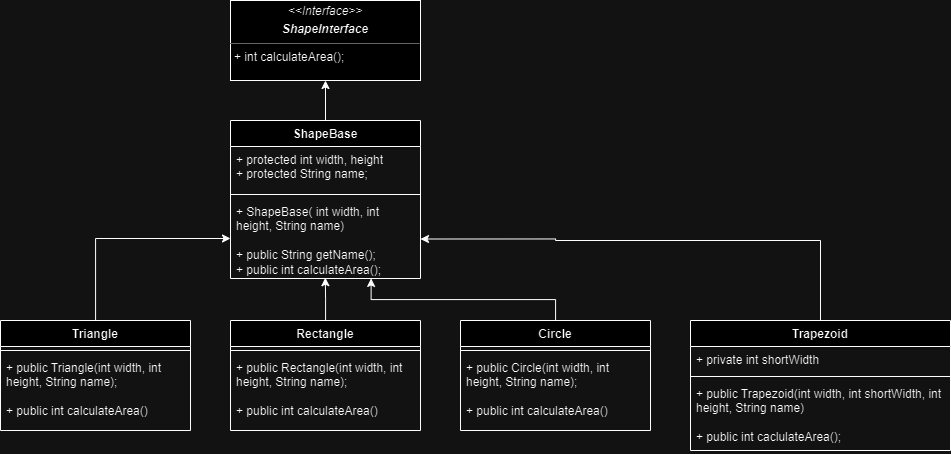

The diagram above was exported from draw.io. Its source (the exported page's mxGraphModel, read from the mxfile embedded in the PNG):
<mxGraphModel dx="592" dy="1066" grid="1" gridSize="10" guides="1" tooltips="1" connect="1" arrows="1" fold="1" page="1" pageScale="1" pageWidth="850" pageHeight="1100" math="0" shadow="0">
  <root>
    <mxCell id="0" />
    <mxCell id="1" parent="0" />
    <mxCell id="cpKiqW9yVBWy5-7Fp6U--1" value="&lt;p style=&quot;margin:0px;margin-top:4px;text-align:center;&quot;&gt;&lt;i&gt;&amp;lt;&amp;lt;Interface&amp;gt;&amp;gt;&lt;/i&gt;&lt;br&gt;&lt;/p&gt;&lt;p style=&quot;margin:0px;margin-top:4px;text-align:center;&quot;&gt;&lt;i&gt;&lt;b&gt;ShapeInterface&lt;/b&gt;&lt;/i&gt;&lt;/p&gt;&lt;hr size=&quot;1&quot;&gt;&lt;p style=&quot;margin:0px;margin-left:4px;&quot;&gt;+ int calculateArea();&lt;br&gt;&lt;/p&gt;" style="verticalAlign=top;align=left;overflow=fill;fontSize=12;fontFamily=Helvetica;html=1;whiteSpace=wrap;" vertex="1" parent="1">
      <mxGeometry x="310" y="220" width="190" height="80" as="geometry" />
    </mxCell>
    <mxCell id="cpKiqW9yVBWy5-7Fp6U--6" style="edgeStyle=orthogonalEdgeStyle;rounded=0;orthogonalLoop=1;jettySize=auto;html=1;entryX=0.5;entryY=1;entryDx=0;entryDy=0;" edge="1" parent="1" source="cpKiqW9yVBWy5-7Fp6U--2" target="cpKiqW9yVBWy5-7Fp6U--1">
      <mxGeometry relative="1" as="geometry" />
    </mxCell>
    <mxCell id="cpKiqW9yVBWy5-7Fp6U--2" value="ShapeBase" style="swimlane;fontStyle=1;align=center;verticalAlign=top;childLayout=stackLayout;horizontal=1;startSize=26;horizontalStack=0;resizeParent=1;resizeParentMax=0;resizeLast=0;collapsible=1;marginBottom=0;whiteSpace=wrap;html=1;" vertex="1" parent="1">
      <mxGeometry x="310" y="340" width="190" height="158" as="geometry" />
    </mxCell>
    <mxCell id="cpKiqW9yVBWy5-7Fp6U--3" value="+ protected int width, height&lt;br&gt;+ protected String name;" style="text;strokeColor=none;fillColor=none;align=left;verticalAlign=top;spacingLeft=4;spacingRight=4;overflow=hidden;rotatable=0;points=[[0,0.5],[1,0.5]];portConstraint=eastwest;whiteSpace=wrap;html=1;" vertex="1" parent="cpKiqW9yVBWy5-7Fp6U--2">
      <mxGeometry y="26" width="190" height="44" as="geometry" />
    </mxCell>
    <mxCell id="cpKiqW9yVBWy5-7Fp6U--4" value="" style="line;strokeWidth=1;fillColor=none;align=left;verticalAlign=middle;spacingTop=-1;spacingLeft=3;spacingRight=3;rotatable=0;labelPosition=right;points=[];portConstraint=eastwest;strokeColor=inherit;" vertex="1" parent="cpKiqW9yVBWy5-7Fp6U--2">
      <mxGeometry y="70" width="190" height="8" as="geometry" />
    </mxCell>
    <mxCell id="cpKiqW9yVBWy5-7Fp6U--5" value="+ ShapeBase( int width, int height, String name)&lt;br&gt;&lt;br&gt;+ public String getName();&lt;br&gt;+ public int calculateArea();" style="text;strokeColor=none;fillColor=none;align=left;verticalAlign=top;spacingLeft=4;spacingRight=4;overflow=hidden;rotatable=0;points=[[0,0.5],[1,0.5]];portConstraint=eastwest;whiteSpace=wrap;html=1;" vertex="1" parent="cpKiqW9yVBWy5-7Fp6U--2">
      <mxGeometry y="78" width="190" height="80" as="geometry" />
    </mxCell>
    <mxCell id="cpKiqW9yVBWy5-7Fp6U--25" style="edgeStyle=orthogonalEdgeStyle;rounded=0;orthogonalLoop=1;jettySize=auto;html=1;entryX=0.499;entryY=0.99;entryDx=0;entryDy=0;entryPerimeter=0;" edge="1" parent="1" source="cpKiqW9yVBWy5-7Fp6U--7" target="cpKiqW9yVBWy5-7Fp6U--5">
      <mxGeometry relative="1" as="geometry" />
    </mxCell>
    <mxCell id="cpKiqW9yVBWy5-7Fp6U--7" value="Rectangle" style="swimlane;fontStyle=1;align=center;verticalAlign=top;childLayout=stackLayout;horizontal=1;startSize=26;horizontalStack=0;resizeParent=1;resizeParentMax=0;resizeLast=0;collapsible=1;marginBottom=0;whiteSpace=wrap;html=1;" vertex="1" parent="1">
      <mxGeometry x="310" y="540" width="190" height="110" as="geometry" />
    </mxCell>
    <mxCell id="cpKiqW9yVBWy5-7Fp6U--9" value="" style="line;strokeWidth=1;fillColor=none;align=left;verticalAlign=middle;spacingTop=-1;spacingLeft=3;spacingRight=3;rotatable=0;labelPosition=right;points=[];portConstraint=eastwest;strokeColor=inherit;" vertex="1" parent="cpKiqW9yVBWy5-7Fp6U--7">
      <mxGeometry y="26" width="190" height="8" as="geometry" />
    </mxCell>
    <mxCell id="cpKiqW9yVBWy5-7Fp6U--10" value="+ public Rectangle(int width, int height, String name);&lt;br&gt;&lt;br&gt;+ public int calculateArea()" style="text;strokeColor=none;fillColor=none;align=left;verticalAlign=top;spacingLeft=4;spacingRight=4;overflow=hidden;rotatable=0;points=[[0,0.5],[1,0.5]];portConstraint=eastwest;whiteSpace=wrap;html=1;" vertex="1" parent="cpKiqW9yVBWy5-7Fp6U--7">
      <mxGeometry y="34" width="190" height="76" as="geometry" />
    </mxCell>
    <mxCell id="cpKiqW9yVBWy5-7Fp6U--24" style="edgeStyle=orthogonalEdgeStyle;rounded=0;orthogonalLoop=1;jettySize=auto;html=1;entryX=0;entryY=0.5;entryDx=0;entryDy=0;" edge="1" parent="1" source="cpKiqW9yVBWy5-7Fp6U--11" target="cpKiqW9yVBWy5-7Fp6U--5">
      <mxGeometry relative="1" as="geometry" />
    </mxCell>
    <mxCell id="cpKiqW9yVBWy5-7Fp6U--11" value="Triangle" style="swimlane;fontStyle=1;align=center;verticalAlign=top;childLayout=stackLayout;horizontal=1;startSize=26;horizontalStack=0;resizeParent=1;resizeParentMax=0;resizeLast=0;collapsible=1;marginBottom=0;whiteSpace=wrap;html=1;" vertex="1" parent="1">
      <mxGeometry x="80" y="540" width="190" height="110" as="geometry" />
    </mxCell>
    <mxCell id="cpKiqW9yVBWy5-7Fp6U--12" value="" style="line;strokeWidth=1;fillColor=none;align=left;verticalAlign=middle;spacingTop=-1;spacingLeft=3;spacingRight=3;rotatable=0;labelPosition=right;points=[];portConstraint=eastwest;strokeColor=inherit;" vertex="1" parent="cpKiqW9yVBWy5-7Fp6U--11">
      <mxGeometry y="26" width="190" height="8" as="geometry" />
    </mxCell>
    <mxCell id="cpKiqW9yVBWy5-7Fp6U--13" value="+ public Triangle(int width, int height, String name);&lt;br&gt;&lt;br&gt;+ public int calculateArea()" style="text;strokeColor=none;fillColor=none;align=left;verticalAlign=top;spacingLeft=4;spacingRight=4;overflow=hidden;rotatable=0;points=[[0,0.5],[1,0.5]];portConstraint=eastwest;whiteSpace=wrap;html=1;" vertex="1" parent="cpKiqW9yVBWy5-7Fp6U--11">
      <mxGeometry y="34" width="190" height="76" as="geometry" />
    </mxCell>
    <mxCell id="cpKiqW9yVBWy5-7Fp6U--26" style="edgeStyle=orthogonalEdgeStyle;rounded=0;orthogonalLoop=1;jettySize=auto;html=1;entryX=0.74;entryY=0.999;entryDx=0;entryDy=0;entryPerimeter=0;" edge="1" parent="1" source="cpKiqW9yVBWy5-7Fp6U--14" target="cpKiqW9yVBWy5-7Fp6U--5">
      <mxGeometry relative="1" as="geometry" />
    </mxCell>
    <mxCell id="cpKiqW9yVBWy5-7Fp6U--14" value="Circle" style="swimlane;fontStyle=1;align=center;verticalAlign=top;childLayout=stackLayout;horizontal=1;startSize=26;horizontalStack=0;resizeParent=1;resizeParentMax=0;resizeLast=0;collapsible=1;marginBottom=0;whiteSpace=wrap;html=1;" vertex="1" parent="1">
      <mxGeometry x="540" y="540" width="190" height="110" as="geometry" />
    </mxCell>
    <mxCell id="cpKiqW9yVBWy5-7Fp6U--15" value="" style="line;strokeWidth=1;fillColor=none;align=left;verticalAlign=middle;spacingTop=-1;spacingLeft=3;spacingRight=3;rotatable=0;labelPosition=right;points=[];portConstraint=eastwest;strokeColor=inherit;" vertex="1" parent="cpKiqW9yVBWy5-7Fp6U--14">
      <mxGeometry y="26" width="190" height="8" as="geometry" />
    </mxCell>
    <mxCell id="cpKiqW9yVBWy5-7Fp6U--16" value="+ public Circle(int width, int height, String name);&lt;br&gt;&lt;br&gt;+ public int calculateArea()" style="text;strokeColor=none;fillColor=none;align=left;verticalAlign=top;spacingLeft=4;spacingRight=4;overflow=hidden;rotatable=0;points=[[0,0.5],[1,0.5]];portConstraint=eastwest;whiteSpace=wrap;html=1;" vertex="1" parent="cpKiqW9yVBWy5-7Fp6U--14">
      <mxGeometry y="34" width="190" height="76" as="geometry" />
    </mxCell>
    <mxCell id="cpKiqW9yVBWy5-7Fp6U--27" style="edgeStyle=orthogonalEdgeStyle;rounded=0;orthogonalLoop=1;jettySize=auto;html=1;entryX=1;entryY=0.75;entryDx=0;entryDy=0;" edge="1" parent="1" source="cpKiqW9yVBWy5-7Fp6U--20" target="cpKiqW9yVBWy5-7Fp6U--2">
      <mxGeometry relative="1" as="geometry">
        <Array as="points">
          <mxPoint x="900" y="460" />
          <mxPoint x="635" y="460" />
          <mxPoint x="635" y="458" />
        </Array>
      </mxGeometry>
    </mxCell>
    <mxCell id="cpKiqW9yVBWy5-7Fp6U--20" value="Trapezoid" style="swimlane;fontStyle=1;align=center;verticalAlign=top;childLayout=stackLayout;horizontal=1;startSize=26;horizontalStack=0;resizeParent=1;resizeParentMax=0;resizeLast=0;collapsible=1;marginBottom=0;whiteSpace=wrap;html=1;" vertex="1" parent="1">
      <mxGeometry x="770" y="540" width="260" height="130" as="geometry" />
    </mxCell>
    <mxCell id="cpKiqW9yVBWy5-7Fp6U--21" value="+ private int shortWidth" style="text;strokeColor=none;fillColor=none;align=left;verticalAlign=top;spacingLeft=4;spacingRight=4;overflow=hidden;rotatable=0;points=[[0,0.5],[1,0.5]];portConstraint=eastwest;whiteSpace=wrap;html=1;" vertex="1" parent="cpKiqW9yVBWy5-7Fp6U--20">
      <mxGeometry y="26" width="260" height="26" as="geometry" />
    </mxCell>
    <mxCell id="cpKiqW9yVBWy5-7Fp6U--22" value="" style="line;strokeWidth=1;fillColor=none;align=left;verticalAlign=middle;spacingTop=-1;spacingLeft=3;spacingRight=3;rotatable=0;labelPosition=right;points=[];portConstraint=eastwest;strokeColor=inherit;" vertex="1" parent="cpKiqW9yVBWy5-7Fp6U--20">
      <mxGeometry y="52" width="260" height="8" as="geometry" />
    </mxCell>
    <mxCell id="cpKiqW9yVBWy5-7Fp6U--23" value="+ public Trapezoid(int width, int shortWidth, int height, String name)&lt;br&gt;&lt;br&gt;+ public int caclulateArea();" style="text;strokeColor=none;fillColor=none;align=left;verticalAlign=top;spacingLeft=4;spacingRight=4;overflow=hidden;rotatable=0;points=[[0,0.5],[1,0.5]];portConstraint=eastwest;whiteSpace=wrap;html=1;" vertex="1" parent="cpKiqW9yVBWy5-7Fp6U--20">
      <mxGeometry y="60" width="260" height="70" as="geometry" />
    </mxCell>
  </root>
</mxGraphModel>